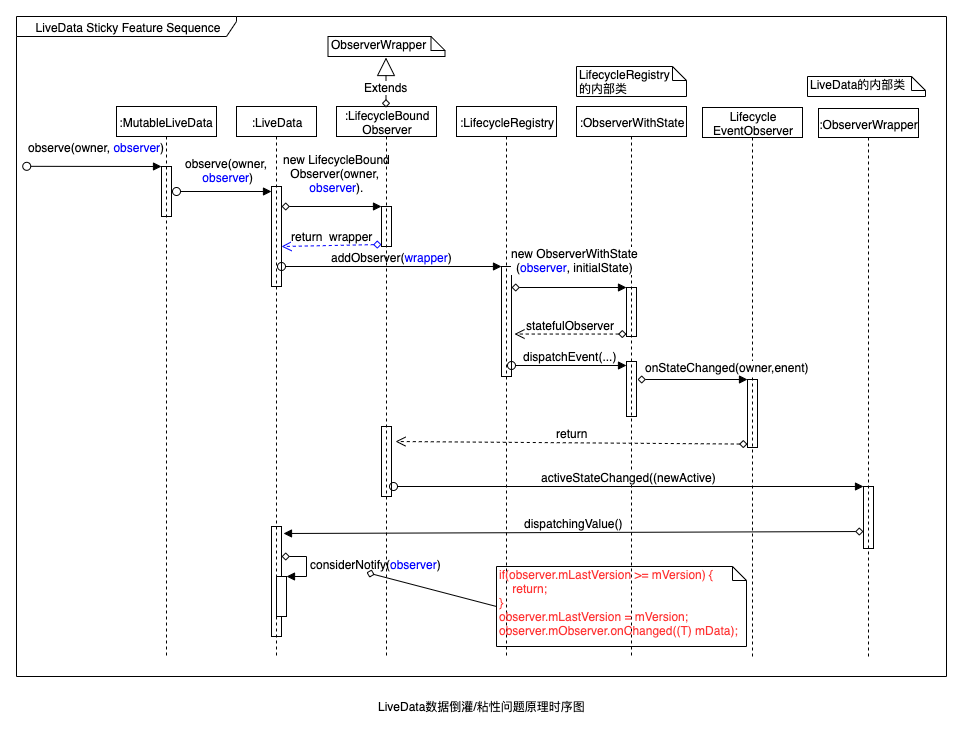

The diagram above was exported from draw.io. Its source (the exported page's mxGraphModel, read from the mxfile embedded in the PNG):
<mxGraphModel dx="1670" dy="1753" grid="1" gridSize="10" guides="1" tooltips="1" connect="1" arrows="1" fold="1" page="1" pageScale="1" pageWidth="827" pageHeight="1169" background="#FFFFFF" style="azure" math="0" shadow="0">
  <root>
    <mxCell id="0" />
    <mxCell id="1" parent="0" />
    <mxCell id="F9945NfivPoUGmF2PggJ-3" value="LiveData Sticky Feature Sequence" style="shape=umlFrame;whiteSpace=wrap;html=1;rounded=0;strokeColor=#000000;strokeWidth=1;fillColor=none;fontSize=11;fontColor=#000000;width=220;height=20;" vertex="1" parent="1">
      <mxGeometry x="-40" y="-20" width="930" height="660" as="geometry" />
    </mxCell>
    <mxCell id="F9945NfivPoUGmF2PggJ-5" value=":LiveData" style="shape=umlLifeline;perimeter=lifelinePerimeter;whiteSpace=wrap;html=1;container=1;collapsible=0;recursiveResize=0;outlineConnect=0;rounded=0;strokeColor=#000000;strokeWidth=1;fillColor=none;fontSize=11;fontColor=#000000;size=30;" vertex="1" parent="1">
      <mxGeometry x="180" y="70" width="80" height="550" as="geometry" />
    </mxCell>
    <mxCell id="F9945NfivPoUGmF2PggJ-8" value="" style="html=1;points=[];perimeter=orthogonalPerimeter;rounded=0;strokeColor=#000000;strokeWidth=1;fillColor=none;fontSize=11;fontColor=#000000;" vertex="1" parent="F9945NfivPoUGmF2PggJ-5">
      <mxGeometry x="35" y="80" width="10" height="100" as="geometry" />
    </mxCell>
    <mxCell id="F9945NfivPoUGmF2PggJ-44" value="" style="html=1;points=[];perimeter=orthogonalPerimeter;rounded=0;strokeColor=#000000;strokeWidth=1;fillColor=none;fontSize=11;fontColor=#000000;" vertex="1" parent="F9945NfivPoUGmF2PggJ-5">
      <mxGeometry x="35" y="420" width="10" height="110" as="geometry" />
    </mxCell>
    <mxCell id="F9945NfivPoUGmF2PggJ-51" value="considerNotify(&lt;font color=&quot;#0000ff&quot;&gt;observer&lt;/font&gt;)" style="edgeStyle=orthogonalEdgeStyle;html=1;align=left;spacingLeft=2;endArrow=block;rounded=0;entryX=1;entryY=0;strokeColor=#000000;strokeWidth=1;fontSize=11;fontColor=#000000;" edge="1" target="F9945NfivPoUGmF2PggJ-50" parent="F9945NfivPoUGmF2PggJ-5">
      <mxGeometry relative="1" as="geometry">
        <mxPoint x="45" y="450" as="sourcePoint" />
        <Array as="points">
          <mxPoint x="70" y="450" />
        </Array>
      </mxGeometry>
    </mxCell>
    <mxCell id="F9945NfivPoUGmF2PggJ-50" value="" style="html=1;points=[];perimeter=orthogonalPerimeter;rounded=0;strokeColor=#000000;strokeWidth=1;fillColor=#ffffff;fontSize=11;fontColor=#000000;" vertex="1" parent="F9945NfivPoUGmF2PggJ-5">
      <mxGeometry x="40" y="470" width="10" height="40" as="geometry" />
    </mxCell>
    <mxCell id="F9945NfivPoUGmF2PggJ-1" value="LiveData数据倒灌/粘性问题原理时序图" style="text;html=1;align=center;verticalAlign=middle;resizable=0;points=[];autosize=1;fontSize=11;fontColor=#000000;" vertex="1" parent="1">
      <mxGeometry x="315" y="660" width="220" height="20" as="geometry" />
    </mxCell>
    <mxCell id="F9945NfivPoUGmF2PggJ-4" value=":MutableLiveData" style="shape=umlLifeline;perimeter=lifelinePerimeter;whiteSpace=wrap;html=1;container=1;collapsible=0;recursiveResize=0;outlineConnect=0;rounded=0;strokeColor=#000000;strokeWidth=1;fillColor=none;fontSize=11;fontColor=#000000;size=30;" vertex="1" parent="1">
      <mxGeometry x="60" y="70" width="100" height="550" as="geometry" />
    </mxCell>
    <mxCell id="F9945NfivPoUGmF2PggJ-6" value="" style="html=1;points=[];perimeter=orthogonalPerimeter;rounded=0;strokeColor=#000000;strokeWidth=1;fillColor=none;fontSize=11;fontColor=#000000;" vertex="1" parent="F9945NfivPoUGmF2PggJ-4">
      <mxGeometry x="45" y="60" width="10" height="50" as="geometry" />
    </mxCell>
    <mxCell id="F9945NfivPoUGmF2PggJ-9" value="observe(owner,&lt;br&gt;&amp;nbsp;&lt;font color=&quot;#0000ff&quot;&gt;observer&lt;/font&gt;)" style="html=1;verticalAlign=bottom;startArrow=oval;endArrow=block;startSize=8;strokeColor=#000000;strokeWidth=1;fontSize=11;fontColor=#000000;exitX=1.5;exitY=0.5;exitDx=0;exitDy=0;exitPerimeter=0;" edge="1" target="F9945NfivPoUGmF2PggJ-8" parent="1" source="F9945NfivPoUGmF2PggJ-6">
      <mxGeometry x="0.0526" y="5" relative="1" as="geometry">
        <mxPoint x="155" y="140" as="sourcePoint" />
        <mxPoint as="offset" />
      </mxGeometry>
    </mxCell>
    <mxCell id="F9945NfivPoUGmF2PggJ-12" value="new LifecycleBound&lt;br&gt;Observer(owner, &lt;br&gt;&lt;font color=&quot;#0000ff&quot;&gt;observer&lt;/font&gt;)." style="html=1;verticalAlign=bottom;endArrow=block;entryX=0;entryY=0;strokeColor=#000000;strokeWidth=1;fontSize=11;fontColor=#000000;" edge="1" target="F9945NfivPoUGmF2PggJ-11" parent="1" source="F9945NfivPoUGmF2PggJ-8">
      <mxGeometry x="0.1" y="10" relative="1" as="geometry">
        <mxPoint x="255" y="160" as="sourcePoint" />
        <mxPoint as="offset" />
      </mxGeometry>
    </mxCell>
    <mxCell id="F9945NfivPoUGmF2PggJ-13" value="return&amp;nbsp; wrapper" style="html=1;verticalAlign=bottom;endArrow=open;dashed=1;endSize=8;exitX=0;exitY=0.95;strokeColor=#0000FF;strokeWidth=1;fontSize=11;fontColor=#000000;entryX=1;entryY=0.6;entryDx=0;entryDy=0;entryPerimeter=0;" edge="1" source="F9945NfivPoUGmF2PggJ-11" parent="1" target="F9945NfivPoUGmF2PggJ-8">
      <mxGeometry relative="1" as="geometry">
        <mxPoint x="255" y="236" as="targetPoint" />
      </mxGeometry>
    </mxCell>
    <mxCell id="F9945NfivPoUGmF2PggJ-14" value=":LifecycleRegistry" style="shape=umlLifeline;perimeter=lifelinePerimeter;whiteSpace=wrap;html=1;container=1;collapsible=0;recursiveResize=0;outlineConnect=0;rounded=0;strokeColor=#000000;strokeWidth=1;fillColor=none;fontSize=11;fontColor=#000000;size=30;" vertex="1" parent="1">
      <mxGeometry x="400" y="70" width="100" height="550" as="geometry" />
    </mxCell>
    <mxCell id="F9945NfivPoUGmF2PggJ-15" value="" style="html=1;points=[];perimeter=orthogonalPerimeter;rounded=0;strokeColor=#000000;strokeWidth=1;fillColor=none;fontSize=11;fontColor=#000000;" vertex="1" parent="F9945NfivPoUGmF2PggJ-14">
      <mxGeometry x="45" y="160" width="10" height="110" as="geometry" />
    </mxCell>
    <mxCell id="F9945NfivPoUGmF2PggJ-16" value="addObserver(&lt;font color=&quot;#0000ff&quot;&gt;wrapper&lt;/font&gt;)" style="html=1;verticalAlign=bottom;startArrow=oval;endArrow=block;startSize=8;strokeColor=#000000;strokeWidth=1;fontSize=11;fontColor=#000000;" edge="1" target="F9945NfivPoUGmF2PggJ-15" parent="1" source="F9945NfivPoUGmF2PggJ-8">
      <mxGeometry relative="1" as="geometry">
        <mxPoint x="385" y="230" as="sourcePoint" />
      </mxGeometry>
    </mxCell>
    <mxCell id="F9945NfivPoUGmF2PggJ-17" value=":ObserverWithState" style="shape=umlLifeline;perimeter=lifelinePerimeter;whiteSpace=wrap;html=1;container=1;collapsible=0;recursiveResize=0;outlineConnect=0;rounded=0;strokeColor=#000000;strokeWidth=1;fillColor=none;fontSize=11;fontColor=#000000;size=30;" vertex="1" parent="1">
      <mxGeometry x="520" y="70" width="110" height="550" as="geometry" />
    </mxCell>
    <mxCell id="F9945NfivPoUGmF2PggJ-29" value="" style="html=1;points=[];perimeter=orthogonalPerimeter;rounded=0;strokeColor=#000000;strokeWidth=1;fillColor=none;fontSize=11;fontColor=#000000;" vertex="1" parent="F9945NfivPoUGmF2PggJ-17">
      <mxGeometry x="50" y="181" width="10" height="49" as="geometry" />
    </mxCell>
    <mxCell id="F9945NfivPoUGmF2PggJ-32" value="" style="html=1;points=[];perimeter=orthogonalPerimeter;rounded=0;strokeColor=#000000;strokeWidth=1;fillColor=none;fontSize=11;fontColor=#000000;" vertex="1" parent="F9945NfivPoUGmF2PggJ-17">
      <mxGeometry x="50" y="255" width="10" height="55" as="geometry" />
    </mxCell>
    <mxCell id="F9945NfivPoUGmF2PggJ-18" value="LifecycleRegistry&lt;br&gt;的内部类" style="shape=note;whiteSpace=wrap;html=1;size=14;verticalAlign=top;align=left;spacingTop=-6;rounded=0;strokeColor=#000000;strokeWidth=1;fillColor=none;fontSize=11;fontColor=#000000;" vertex="1" parent="1">
      <mxGeometry x="520" y="30" width="110" height="30" as="geometry" />
    </mxCell>
    <mxCell id="F9945NfivPoUGmF2PggJ-20" value="dispatchEvent(...)" style="html=1;verticalAlign=bottom;startArrow=oval;endArrow=block;startSize=8;strokeColor=#000000;strokeWidth=1;fontSize=11;fontColor=#000000;" edge="1" parent="1">
      <mxGeometry relative="1" as="geometry">
        <mxPoint x="455" y="329" as="sourcePoint" />
        <mxPoint x="570" y="329" as="targetPoint" />
      </mxGeometry>
    </mxCell>
    <mxCell id="F9945NfivPoUGmF2PggJ-21" value="Lifecycle&lt;br&gt;EventObserver" style="shape=umlLifeline;perimeter=lifelinePerimeter;whiteSpace=wrap;html=1;container=1;collapsible=0;recursiveResize=0;outlineConnect=0;rounded=0;strokeColor=#000000;strokeWidth=1;fillColor=none;fontSize=11;fontColor=#000000;size=30;" vertex="1" parent="1">
      <mxGeometry x="646" y="71" width="100" height="549" as="geometry" />
    </mxCell>
    <mxCell id="F9945NfivPoUGmF2PggJ-33" value="" style="html=1;points=[];perimeter=orthogonalPerimeter;rounded=0;strokeColor=#000000;strokeWidth=1;fillColor=none;fontSize=11;fontColor=#000000;" vertex="1" parent="F9945NfivPoUGmF2PggJ-21">
      <mxGeometry x="45" y="272" width="10" height="68" as="geometry" />
    </mxCell>
    <mxCell id="F9945NfivPoUGmF2PggJ-24" value="ObserverWrapper" style="shape=note;whiteSpace=wrap;html=1;size=14;verticalAlign=top;align=left;spacingTop=-6;rounded=0;strokeColor=#000000;strokeWidth=1;fillColor=none;fontSize=11;fontColor=#000000;" vertex="1" parent="1">
      <mxGeometry x="271.5" width="117" height="20" as="geometry" />
    </mxCell>
    <mxCell id="F9945NfivPoUGmF2PggJ-28" value="Extends" style="endArrow=block;endSize=16;endFill=0;html=1;strokeColor=#000000;strokeWidth=1;fontSize=11;fontColor=#000000;" edge="1" parent="1">
      <mxGeometry x="-0.2" width="160" relative="1" as="geometry">
        <mxPoint x="329.5" y="71" as="sourcePoint" />
        <mxPoint x="329.5" y="21" as="targetPoint" />
        <mxPoint as="offset" />
      </mxGeometry>
    </mxCell>
    <mxCell id="F9945NfivPoUGmF2PggJ-7" value="observe(owner, &lt;font color=&quot;#0000ff&quot;&gt;observer&lt;/font&gt;)" style="html=1;verticalAlign=bottom;startArrow=oval;endArrow=block;startSize=8;strokeColor=#000000;strokeWidth=1;fontSize=11;fontColor=#000000;exitX=0.011;exitY=0.227;exitDx=0;exitDy=0;exitPerimeter=0;" edge="1" target="F9945NfivPoUGmF2PggJ-6" parent="1" source="F9945NfivPoUGmF2PggJ-3">
      <mxGeometry x="0.0448" y="10" relative="1" as="geometry">
        <mxPoint x="10" y="130" as="sourcePoint" />
        <mxPoint as="offset" />
      </mxGeometry>
    </mxCell>
    <mxCell id="F9945NfivPoUGmF2PggJ-10" value=":LifecycleBound&lt;br&gt;Observer" style="shape=umlLifeline;perimeter=lifelinePerimeter;whiteSpace=wrap;html=1;container=1;collapsible=0;recursiveResize=0;outlineConnect=0;rounded=0;strokeColor=#000000;strokeWidth=1;fillColor=none;fontSize=11;fontColor=#000000;size=30;" vertex="1" parent="1">
      <mxGeometry x="280" y="70" width="100" height="550" as="geometry" />
    </mxCell>
    <mxCell id="F9945NfivPoUGmF2PggJ-11" value="" style="html=1;points=[];perimeter=orthogonalPerimeter;rounded=0;strokeColor=#000000;strokeWidth=1;fillColor=none;fontSize=11;fontColor=#000000;" vertex="1" parent="F9945NfivPoUGmF2PggJ-10">
      <mxGeometry x="45" y="100" width="10" height="40" as="geometry" />
    </mxCell>
    <mxCell id="F9945NfivPoUGmF2PggJ-36" value="" style="html=1;points=[];perimeter=orthogonalPerimeter;rounded=0;strokeColor=#000000;strokeWidth=1;fillColor=none;fontSize=11;fontColor=#000000;" vertex="1" parent="F9945NfivPoUGmF2PggJ-10">
      <mxGeometry x="45" y="320" width="10" height="70" as="geometry" />
    </mxCell>
    <mxCell id="F9945NfivPoUGmF2PggJ-31" value="statefulObserver" style="html=1;verticalAlign=bottom;endArrow=open;dashed=1;endSize=8;exitX=0;exitY=0.95;strokeColor=#000000;strokeWidth=1;fontSize=11;fontColor=#000000;entryX=1.3;entryY=0.614;entryDx=0;entryDy=0;entryPerimeter=0;" edge="1" source="F9945NfivPoUGmF2PggJ-29" parent="1" target="F9945NfivPoUGmF2PggJ-15">
      <mxGeometry relative="1" as="geometry">
        <mxPoint x="500" y="327" as="targetPoint" />
      </mxGeometry>
    </mxCell>
    <mxCell id="F9945NfivPoUGmF2PggJ-30" value="new ObserverWithState&lt;br&gt;(&lt;font color=&quot;#0000ff&quot;&gt;observer&lt;/font&gt;, initialState)" style="html=1;verticalAlign=bottom;endArrow=block;entryX=0;entryY=0;strokeColor=#000000;strokeWidth=1;fontSize=11;fontColor=#000000;" edge="1" target="F9945NfivPoUGmF2PggJ-29" parent="1" source="F9945NfivPoUGmF2PggJ-15">
      <mxGeometry x="0.0909" y="11" relative="1" as="geometry">
        <mxPoint x="500" y="251" as="sourcePoint" />
        <Array as="points" />
        <mxPoint as="offset" />
      </mxGeometry>
    </mxCell>
    <mxCell id="F9945NfivPoUGmF2PggJ-34" value="onStateChanged(owner,enent)" style="html=1;verticalAlign=bottom;endArrow=block;entryX=0;entryY=0;strokeColor=#000000;strokeWidth=1;fontSize=11;fontColor=#000000;" edge="1" target="F9945NfivPoUGmF2PggJ-33" parent="1">
      <mxGeometry x="0.6182" y="3" relative="1" as="geometry">
        <mxPoint x="581" y="343" as="sourcePoint" />
        <mxPoint as="offset" />
      </mxGeometry>
    </mxCell>
    <mxCell id="F9945NfivPoUGmF2PggJ-35" value="return" style="html=1;verticalAlign=bottom;endArrow=open;dashed=1;endSize=8;exitX=0;exitY=0.95;strokeColor=#000000;strokeWidth=1;fontSize=11;fontColor=#000000;" edge="1" source="F9945NfivPoUGmF2PggJ-33" parent="1">
      <mxGeometry relative="1" as="geometry">
        <mxPoint x="339" y="405" as="targetPoint" />
      </mxGeometry>
    </mxCell>
    <mxCell id="F9945NfivPoUGmF2PggJ-37" value=":ObserverWrapper" style="shape=umlLifeline;perimeter=lifelinePerimeter;whiteSpace=wrap;html=1;container=1;collapsible=0;recursiveResize=0;outlineConnect=0;rounded=0;strokeColor=#000000;strokeWidth=1;fillColor=none;fontSize=11;fontColor=#000000;size=29;" vertex="1" parent="1">
      <mxGeometry x="762" y="72" width="100" height="548" as="geometry" />
    </mxCell>
    <mxCell id="F9945NfivPoUGmF2PggJ-38" value="" style="html=1;points=[];perimeter=orthogonalPerimeter;rounded=0;strokeColor=#000000;strokeWidth=1;fillColor=none;fontSize=11;fontColor=#000000;" vertex="1" parent="F9945NfivPoUGmF2PggJ-37">
      <mxGeometry x="45" y="378" width="10" height="62" as="geometry" />
    </mxCell>
    <mxCell id="F9945NfivPoUGmF2PggJ-39" value="activeStateChanged((newActive)" style="html=1;verticalAlign=bottom;startArrow=oval;endArrow=block;startSize=8;strokeColor=#000000;strokeWidth=1;fontSize=11;fontColor=#000000;" edge="1" target="F9945NfivPoUGmF2PggJ-38" parent="1">
      <mxGeometry relative="1" as="geometry">
        <mxPoint x="337" y="450" as="sourcePoint" />
      </mxGeometry>
    </mxCell>
    <mxCell id="F9945NfivPoUGmF2PggJ-43" value="LiveData的内部类" style="shape=note;whiteSpace=wrap;html=1;size=14;verticalAlign=top;align=left;spacingTop=-6;rounded=0;strokeColor=#000000;strokeWidth=1;fillColor=none;fontSize=11;fontColor=#000000;" vertex="1" parent="1">
      <mxGeometry x="751" y="40" width="118" height="20" as="geometry" />
    </mxCell>
    <mxCell id="F9945NfivPoUGmF2PggJ-46" value="dispatchingValue()" style="html=1;verticalAlign=bottom;endArrow=block;strokeColor=#000000;strokeWidth=1;fontSize=11;fontColor=#000000;exitX=0;exitY=0.726;exitDx=0;exitDy=0;exitPerimeter=0;" edge="1" parent="1" source="F9945NfivPoUGmF2PggJ-38">
      <mxGeometry width="80" relative="1" as="geometry">
        <mxPoint x="610" y="520" as="sourcePoint" />
        <mxPoint x="227" y="497" as="targetPoint" />
      </mxGeometry>
    </mxCell>
    <mxCell id="F9945NfivPoUGmF2PggJ-53" value="" style="endArrow=none;html=1;strokeColor=#000000;strokeWidth=1;fontSize=11;fontColor=#000000;entryX=0;entryY=0.5;entryDx=0;entryDy=0;entryPerimeter=0;" edge="1" parent="1" target="F9945NfivPoUGmF2PggJ-52">
      <mxGeometry width="50" height="50" relative="1" as="geometry">
        <mxPoint x="310" y="536" as="sourcePoint" />
        <mxPoint x="440" y="566" as="targetPoint" />
      </mxGeometry>
    </mxCell>
    <mxCell id="F9945NfivPoUGmF2PggJ-52" value="&lt;font color=&quot;#ff3333&quot;&gt;if(observer.mLastVersion &amp;gt;= mVersion) {&lt;br&gt;&amp;nbsp; &amp;nbsp; return;&lt;br&gt;}&lt;br&gt;observer.mLastVersion = mVersion;&lt;br&gt;observer.mObserver.onChanged((T) mData);&lt;/font&gt;" style="shape=note;whiteSpace=wrap;html=1;size=14;verticalAlign=top;align=left;spacingTop=-6;rounded=0;strokeColor=#000000;strokeWidth=1;fillColor=none;fontSize=11;fontColor=#000000;" vertex="1" parent="1">
      <mxGeometry x="440" y="530" width="250" height="80" as="geometry" />
    </mxCell>
  </root>
</mxGraphModel>